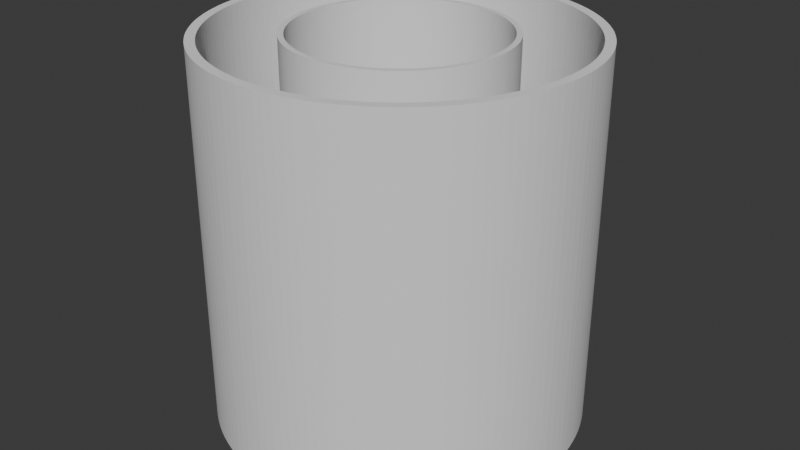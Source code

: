 # Source: new_module_design.blend  (saved by Blender 4.5.90; exported with 4.5.12 LTS)
import bpy
from mathutils import Matrix  # noqa: F401  (used for matrix-valued properties, if any)

bpy.ops.wm.read_factory_settings(use_empty=True)
scene = bpy.context.scene
scene.name = 'Scene'

# ---- collections
col_collection = bpy.data.collections.new('Collection'); scene.collection.children.link(col_collection)

# ---- world
world_world = bpy.data.worlds.new('World'); scene.world = world_world
world_world.use_nodes = True; world_world.node_tree.nodes.clear()
_N = world_world.node_tree.nodes; _L = world_world.node_tree.links
n0 = _N.new('ShaderNodeOutputWorld'); n0.name = 'World Output'; n0.location = (200, 100)
n1 = _N.new('ShaderNodeBackground'); n1.name = 'Background'; n1.location = (-200, 100)
n1.inputs[0].default_value = (0.05088, 0.05088, 0.05088, 1.0)
_L.new(n1.outputs[0], n0.inputs[0])
n0.is_active_output = True
world_world.color = (0.05088, 0.05088, 0.05088)
world_world.sun_shadow_jitter_overblur = 0.0

# ---- meshes
me_cylinder = bpy.data.meshes.new('Cylinder')
me_cylinder.from_pydata([(0.0, 1.95, -2.0), (0.0, 1.95, 2.0), (0.0972, 1.948, -2.0), (0.0972, 1.948, 2.0), (0.1942, 1.94, -2.0), (0.1942, 1.94, 2.0), (0.2906, 1.928, -2.0), (0.2906, 1.928, 2.0), (0.3864, 1.911, -2.0), (0.3864, 1.911, 2.0), (0.4812, 1.89, -2.0), (0.4812, 1.89, 2.0), (0.5748, 1.863, -2.0), (0.5748, 1.863, 2.0), (0.6669, 1.832, -2.0), (0.6669, 1.832, 2.0), (0.7574, 1.797, -2.0), (0.7574, 1.797, 2.0), (0.8461, 1.757, -2.0), (0.8461, 1.757, 2.0), (0.9326, 1.713, -2.0), (0.9326, 1.713, 2.0), (1.017, 1.664, -2.0), (1.017, 1.664, 2.0), (1.098, 1.611, -2.0), (1.098, 1.611, 2.0), (1.177, 1.554, -2.0), (1.177, 1.554, 2.0), (1.253, 1.494, -2.0), (1.253, 1.494, 2.0), (1.326, 1.429, -2.0), (1.326, 1.429, 2.0), (1.396, 1.362, -2.0), (1.396, 1.362, 2.0), (1.462, 1.29, -2.0), (1.462, 1.29, 2.0), (1.525, 1.216, -2.0), (1.525, 1.216, 2.0), (1.583, 1.138, -2.0), (1.583, 1.138, 2.0), (1.638, 1.058, -2.0), (1.638, 1.058, 2.0), (1.689, 0.975, -2.0), (1.689, 0.975, 2.0), (1.735, 0.8896, -2.0), (1.735, 0.8896, 2.0), (1.777, 0.802, -2.0), (1.777, 0.802, 2.0), (1.815, 0.7124, -2.0), (1.815, 0.7124, 2.0), (1.848, 0.621, -2.0), (1.848, 0.621, 2.0), (1.877, 0.5281, -2.0), (1.877, 0.5281, 2.0), (1.901, 0.4339, -2.0), (1.901, 0.4339, 2.0), (1.92, 0.3386, -2.0), (1.92, 0.3386, 2.0), (1.935, 0.2425, -2.0), (1.935, 0.2425, 2.0), (1.945, 0.1457, -2.0), (1.945, 0.1457, 2.0), (1.949, 0.04861, -2.0), (1.949, 0.04861, 2.0), (1.949, -0.04861, -2.0), (1.949, -0.04861, 2.0), (1.945, -0.1457, -2.0), (1.945, -0.1457, 2.0), (1.935, -0.2425, -2.0), (1.935, -0.2425, 2.0), (1.92, -0.3386, -2.0), (1.92, -0.3386, 2.0), (1.901, -0.4339, -2.0), (1.901, -0.4339, 2.0), (1.877, -0.5281, -2.0), (1.877, -0.5281, 2.0), (1.848, -0.621, -2.0), (1.848, -0.621, 2.0), (1.815, -0.7124, -2.0), (1.815, -0.7124, 2.0), (1.777, -0.802, -2.0), (1.777, -0.802, 2.0), (1.735, -0.8896, -2.0), (1.735, -0.8896, 2.0), (1.689, -0.975, -2.0), (1.689, -0.975, 2.0), (1.638, -1.058, -2.0), (1.638, -1.058, 2.0), (1.583, -1.138, -2.0), (1.583, -1.138, 2.0), (1.525, -1.216, -2.0), (1.525, -1.216, 2.0), (1.462, -1.29, -2.0), (1.462, -1.29, 2.0), (1.396, -1.362, -2.0), (1.396, -1.362, 2.0), (1.326, -1.429, -2.0), (1.326, -1.429, 2.0), (1.253, -1.494, -2.0), (1.253, -1.494, 2.0), (1.177, -1.554, -2.0), (1.177, -1.554, 2.0), (1.098, -1.611, -2.0), (1.098, -1.611, 2.0), (1.017, -1.664, -2.0), (1.017, -1.664, 2.0), (0.9326, -1.713, -2.0), (0.9326, -1.713, 2.0), (0.8461, -1.757, -2.0), (0.8461, -1.757, 2.0), (0.7574, -1.797, -2.0), (0.7574, -1.797, 2.0), (0.6669, -1.832, -2.0), (0.6669, -1.832, 2.0), (0.5748, -1.863, -2.0), (0.5748, -1.863, 2.0), (0.4812, -1.89, -2.0), (0.4812, -1.89, 2.0), (0.3864, -1.911, -2.0), (0.3864, -1.911, 2.0), (0.2906, -1.928, -2.0), (0.2906, -1.928, 2.0), (0.1942, -1.94, -2.0), (0.1942, -1.94, 2.0), (0.0972, -1.948, -2.0), (0.0972, -1.948, 2.0), (0.0, -1.95, -2.0), (0.0, -1.95, 2.0), (-0.0972, -1.948, -2.0), (-0.0972, -1.948, 2.0), (-0.1942, -1.94, -2.0), (-0.1942, -1.94, 2.0), (-0.2906, -1.928, -2.0), (-0.2906, -1.928, 2.0), (-0.3864, -1.911, -2.0), (-0.3864, -1.911, 2.0), (-0.4812, -1.89, -2.0), (-0.4812, -1.89, 2.0), (-0.5748, -1.863, -2.0), (-0.5748, -1.863, 2.0), (-0.6669, -1.832, -2.0), (-0.6669, -1.832, 2.0), (-0.7574, -1.797, -2.0), (-0.7574, -1.797, 2.0), (-0.8461, -1.757, -2.0), (-0.8461, -1.757, 2.0), (-0.9326, -1.713, -2.0), (-0.9326, -1.713, 2.0), (-1.017, -1.664, -2.0), (-1.017, -1.664, 2.0), (-1.098, -1.611, -2.0), (-1.098, -1.611, 2.0), (-1.177, -1.554, -2.0), (-1.177, -1.554, 2.0), (-1.253, -1.494, -2.0), (-1.253, -1.494, 2.0), (-1.326, -1.429, -2.0), (-1.326, -1.429, 2.0), (-1.396, -1.362, -2.0), (-1.396, -1.362, 2.0), (-1.462, -1.29, -2.0), (-1.462, -1.29, 2.0), (-1.525, -1.216, -2.0), (-1.525, -1.216, 2.0), (-1.583, -1.138, -2.0), (-1.583, -1.138, 2.0), (-1.638, -1.058, -2.0), (-1.638, -1.058, 2.0), (-1.689, -0.975, -2.0), (-1.689, -0.975, 2.0), (-1.735, -0.8896, -2.0), (-1.735, -0.8896, 2.0), (-1.777, -0.802, -2.0), (-1.777, -0.802, 2.0), (-1.815, -0.7124, -2.0), (-1.815, -0.7124, 2.0), (-1.848, -0.621, -2.0), (-1.848, -0.621, 2.0), (-1.877, -0.5281, -2.0), (-1.877, -0.5281, 2.0), (-1.901, -0.4339, -2.0), (-1.901, -0.4339, 2.0), (-1.92, -0.3386, -2.0), (-1.92, -0.3386, 2.0), (-1.935, -0.2425, -2.0), (-1.935, -0.2425, 2.0), (-1.945, -0.1457, -2.0), (-1.945, -0.1457, 2.0), (-1.949, -0.04861, -2.0), (-1.949, -0.04861, 2.0), (-1.949, 0.04861, -2.0), (-1.949, 0.04861, 2.0), (-1.945, 0.1457, -2.0), (-1.945, 0.1457, 2.0), (-1.935, 0.2425, -2.0), (-1.935, 0.2425, 2.0), (-1.92, 0.3386, -2.0), (-1.92, 0.3386, 2.0), (-1.901, 0.4339, -2.0), (-1.901, 0.4339, 2.0), (-1.877, 0.5281, -2.0), (-1.877, 0.5281, 2.0), (-1.848, 0.621, -2.0), (-1.848, 0.621, 2.0), (-1.815, 0.7124, -2.0), (-1.815, 0.7124, 2.0), (-1.777, 0.802, -2.0), (-1.777, 0.802, 2.0), (-1.735, 0.8896, -2.0), (-1.735, 0.8896, 2.0), (-1.689, 0.975, -2.0), (-1.689, 0.975, 2.0), (-1.638, 1.058, -2.0), (-1.638, 1.058, 2.0), (-1.583, 1.138, -2.0), (-1.583, 1.138, 2.0), (-1.525, 1.216, -2.0), (-1.525, 1.216, 2.0), (-1.462, 1.29, -2.0), (-1.462, 1.29, 2.0), (-1.396, 1.362, -2.0), (-1.396, 1.362, 2.0), (-1.326, 1.429, -2.0), (-1.326, 1.429, 2.0), (-1.253, 1.494, -2.0), (-1.253, 1.494, 2.0), (-1.177, 1.554, -2.0), (-1.177, 1.554, 2.0), (-1.098, 1.611, -2.0), (-1.098, 1.611, 2.0), (-1.017, 1.664, -2.0), (-1.017, 1.664, 2.0), (-0.9326, 1.713, -2.0), (-0.9326, 1.713, 2.0), (-0.8461, 1.757, -2.0), (-0.8461, 1.757, 2.0), (-0.7574, 1.797, -2.0), (-0.7574, 1.797, 2.0), (-0.6669, 1.832, -2.0), (-0.6669, 1.832, 2.0), (-0.5748, 1.863, -2.0), (-0.5748, 1.863, 2.0), (-0.4812, 1.89, -2.0), (-0.4812, 1.89, 2.0), (-0.3864, 1.911, -2.0), (-0.3864, 1.911, 2.0), (-0.2906, 1.928, -2.0), (-0.2906, 1.928, 2.0), (-0.1942, 1.94, -2.0), (-0.1942, 1.94, 2.0), (-0.0972, 1.948, -2.0), (-0.0972, 1.948, 2.0), (-0.3666, 1.813, 2.0), (-0.4565, 1.793, 2.0), (-0.2757, 1.829, 2.0), (-0.1842, 1.841, 2.0), (-0.09221, 1.848, 2.0), (-1.646, 0.844, 2.0), (-1.502, 1.08, 2.0), (-1.554, 1.004, 2.0), (-1.602, 0.925, 2.0), (-1.446, 1.153, 2.0), (-1.387, 1.224, 2.0), (-1.258, 1.356, 2.0), (-1.189, 1.417, 2.0), (-1.324, 1.292, 2.0), (-1.849, -0.04612, 2.0), (-1.849, 0.04612, 2.0), (-1.845, -0.1383, 2.0), (-1.845, 0.1383, 2.0), (-1.804, -0.4117, 2.0), (-1.822, -0.3212, 2.0), (-1.754, -0.5892, 2.0), (-1.781, -0.5011, 2.0), (-1.836, -0.23, 2.0), (-1.387, -1.224, 2.0), (-1.258, -1.356, 2.0), (-1.189, -1.417, 2.0), (-1.324, -1.292, 2.0), (-0.9647, -1.579, 2.0), (-1.042, -1.529, 2.0), (-0.8027, -1.667, 2.0), (-0.8848, -1.625, 2.0), (-1.117, -1.475, 2.0), (-0.09221, -1.848, 2.0), (0.09221, -1.848, 2.0), (0.1842, -1.841, 2.0), (0.0, -1.85, 2.0), (0.3666, -1.813, 2.0), (0.4565, -1.793, 2.0), (0.6327, -1.738, 2.0), (0.5453, -1.768, 2.0), (0.2757, -1.829, 2.0), (1.258, -1.356, 2.0), (1.387, -1.224, 2.0), (1.446, -1.153, 2.0), (1.324, -1.292, 2.0), (1.554, -1.004, 2.0), (1.602, -0.925, 2.0), (1.686, -0.7609, 2.0), (1.646, -0.844, 2.0), (1.502, -1.08, 2.0), (1.722, 0.6759, 2.0), (1.804, 0.4117, 2.0), (1.781, 0.5011, 2.0), (1.754, 0.5892, 2.0), (1.836, 0.23, 2.0), (1.849, -0.04612, 2.0), (1.849, 0.04612, 2.0), (1.845, 0.1383, 2.0), (1.822, 0.3212, 2.0), (0.7186, 1.705, 2.0), (0.9647, 1.579, 2.0), (0.8848, 1.625, 2.0), (0.8027, 1.667, 2.0), (1.042, 1.529, 2.0), (1.117, 1.475, 2.0), (1.189, 1.417, 2.0), (1.258, 1.356, 2.0), (1.324, 1.292, 2.0), (-1.722, 0.6759, 2.0), (-1.686, 0.7609, 2.0), (-1.117, 1.475, 2.0), (-0.8848, 1.625, 2.0), (-0.9647, 1.579, 2.0), (-1.042, 1.529, 2.0), (-0.8027, 1.667, 2.0), (-0.5453, 1.768, 2.0), (-0.6327, 1.738, 2.0), (-0.7186, 1.705, 2.0), (0.0, 1.85, 2.0), (0.1842, 1.841, 2.0), (0.09221, 1.848, 2.0), (-1.822, 0.3212, 2.0), (-1.836, 0.23, 2.0), (-1.722, -0.6759, 2.0), (-1.646, -0.844, 2.0), (-1.686, -0.7609, 2.0), (-1.554, -1.004, 2.0), (-1.446, -1.153, 2.0), (-1.502, -1.08, 2.0), (-0.7186, -1.705, 2.0), (-0.6327, -1.738, 2.0), (-1.602, -0.925, 2.0), (-0.2757, -1.829, 2.0), (-0.1842, -1.841, 2.0), (0.7186, -1.705, 2.0), (0.8848, -1.625, 2.0), (0.8027, -1.667, 2.0), (1.042, -1.529, 2.0), (1.189, -1.417, 2.0), (1.117, -1.475, 2.0), (1.722, -0.6759, 2.0), (1.754, -0.5892, 2.0), (0.9647, -1.579, 2.0), (0.6327, 1.738, 2.0), (0.5453, 1.768, 2.0), (1.387, 1.224, 2.0), (1.502, 1.08, 2.0), (1.446, 1.153, 2.0), (1.602, 0.925, 2.0), (1.554, 1.004, 2.0), (1.646, 0.844, 2.0), (1.686, 0.7609, 2.0), (1.836, -0.23, 2.0), (1.845, -0.1383, 2.0), (-1.804, 0.4117, 2.0), (-1.754, 0.5892, 2.0), (-1.781, 0.5011, 2.0), (-0.5453, -1.768, 2.0), (0.2757, 1.829, 2.0), (-0.3666, -1.813, 2.0), (-0.4565, -1.793, 2.0), (0.3666, 1.813, 2.0), (0.4565, 1.793, 2.0), (1.781, -0.5011, 2.0), (1.804, -0.4117, 2.0), (1.822, -0.3212, 2.0), (0.2757, 1.829, -2.0), (0.1842, 1.841, -2.0), (0.4565, 1.793, -2.0), (0.5453, 1.768, -2.0), (0.3666, 1.813, -2.0), (1.258, 1.356, -2.0), (1.387, 1.224, -2.0), (1.446, 1.153, -2.0), (1.324, 1.292, -2.0), (1.554, 1.004, -2.0), (1.602, 0.925, -2.0), (1.686, 0.7609, -2.0), (1.646, 0.844, -2.0), (1.502, 1.08, -2.0), (1.722, -0.6759, -2.0), (1.804, -0.4117, -2.0), (1.781, -0.5011, -2.0), (1.754, -0.5892, -2.0), (1.836, -0.23, -2.0), (1.849, -0.04612, -2.0), (1.849, 0.04612, -2.0), (1.822, -0.3212, -2.0), (1.845, -0.1383, -2.0), (0.7186, -1.705, -2.0), (0.9647, -1.579, -2.0), (0.8848, -1.625, -2.0), (0.8027, -1.667, -2.0), (1.042, -1.529, -2.0), (1.189, -1.417, -2.0), (1.117, -1.475, -2.0), (1.258, -1.356, -2.0), (1.324, -1.292, -2.0), (-0.7186, -1.705, -2.0), (-0.4565, -1.793, -2.0), (-0.6327, -1.738, -2.0), (-0.5453, -1.768, -2.0), (-0.3666, -1.813, -2.0), (-0.2757, -1.829, -2.0), (-0.09221, -1.848, -2.0), (0.0, -1.85, -2.0), (-0.1842, -1.841, -2.0), (-1.722, -0.6759, -2.0), (-1.602, -0.925, -2.0), (-1.686, -0.7609, -2.0), (-1.646, -0.844, -2.0), (-1.554, -1.004, -2.0), (-1.502, -1.08, -2.0), (-1.387, -1.224, -2.0), (-1.324, -1.292, -2.0), (-1.446, -1.153, -2.0), (-1.849, 0.04612, -2.0), (-1.822, 0.3212, -2.0), (-1.836, 0.23, -2.0), (-1.845, 0.1383, -2.0), (-1.754, 0.5892, -2.0), (-1.781, 0.5011, -2.0), (-1.686, 0.7609, -2.0), (-1.722, 0.6759, -2.0), (-1.804, 0.4117, -2.0), (-1.258, 1.356, -2.0), (-1.117, 1.475, -2.0), (-1.042, 1.529, -2.0), (-1.189, 1.417, -2.0), (-0.8027, 1.667, -2.0), (-0.8848, 1.625, -2.0), (-0.6327, 1.738, -2.0), (-0.7186, 1.705, -2.0), (-0.9647, 1.579, -2.0), (-0.09221, 1.848, -2.0), (0.09221, 1.848, -2.0), (0.0, 1.85, -2.0), (0.6327, 1.738, -2.0), (0.8027, 1.667, -2.0), (0.7186, 1.705, -2.0), (0.9647, 1.579, -2.0), (1.117, 1.475, -2.0), (1.042, 1.529, -2.0), (1.189, 1.417, -2.0), (1.754, 0.5892, -2.0), (1.722, 0.6759, -2.0), (0.8848, 1.625, -2.0), (0.6327, -1.738, -2.0), (0.5453, -1.768, -2.0), (1.387, -1.224, -2.0), (1.502, -1.08, -2.0), (1.446, -1.153, -2.0), (1.554, -1.004, -2.0), (1.602, -0.925, -2.0), (1.646, -0.844, -2.0), (1.686, -0.7609, -2.0), (1.836, 0.23, -2.0), (1.845, 0.1383, -2.0), (-1.754, -0.5892, -2.0), (-1.781, -0.5011, -2.0), (-1.258, -1.356, -2.0), (-1.189, -1.417, -2.0), (-1.117, -1.475, -2.0), (-1.042, -1.529, -2.0), (-0.8848, -1.625, -2.0), (-0.9647, -1.579, -2.0), (0.1842, -1.841, -2.0), (0.09221, -1.848, -2.0), (-0.8027, -1.667, -2.0), (-1.849, -0.04612, -2.0), (-1.845, -0.1383, -2.0), (-1.646, 0.844, -2.0), (-1.554, 1.004, -2.0), (-1.602, 0.925, -2.0), (-1.446, 1.153, -2.0), (-1.324, 1.292, -2.0), (-1.387, 1.224, -2.0), (-0.5453, 1.768, -2.0), (-0.4565, 1.793, -2.0), (-1.502, 1.08, -2.0), (-0.1842, 1.841, -2.0), (0.4565, -1.793, -2.0), (1.781, 0.5011, -2.0), (1.822, 0.3212, -2.0), (1.804, 0.4117, -2.0), (-1.836, -0.23, -2.0), (-1.804, -0.4117, -2.0), (-1.822, -0.3212, -2.0), (-0.2757, 1.829, -2.0), (0.2757, -1.829, -2.0), (0.3666, -1.813, -2.0), (-0.3666, 1.813, -2.0)], [], [(0, 1, 3, 2), (2, 3, 5, 4), (4, 5, 7, 6), (6, 7, 9, 8), (8, 9, 11, 10), (10, 11, 13, 12), (12, 13, 15, 14), (14, 15, 17, 16), (16, 17, 19, 18), (18, 19, 21, 20), (20, 21, 23, 22), (22, 23, 25, 24), (24, 25, 27, 26), (26, 27, 29, 28), (28, 29, 31, 30), (30, 31, 33, 32), (32, 33, 35, 34), (34, 35, 37, 36), (36, 37, 39, 38), (38, 39, 41, 40), (40, 41, 43, 42), (42, 43, 45, 44), (44, 45, 47, 46), (46, 47, 49, 48), (48, 49, 51, 50), (50, 51, 53, 52), (52, 53, 55, 54), (54, 55, 57, 56), (56, 57, 59, 58), (58, 59, 61, 60), (60, 61, 63, 62), (62, 63, 65, 64), (64, 65, 67, 66), (66, 67, 69, 68), (68, 69, 71, 70), (70, 71, 73, 72), (72, 73, 75, 74), (74, 75, 77, 76), (76, 77, 79, 78), (78, 79, 81, 80), (80, 81, 83, 82), (82, 83, 85, 84), (84, 85, 87, 86), (86, 87, 89, 88), (88, 89, 91, 90), (90, 91, 93, 92), (92, 93, 95, 94), (94, 95, 97, 96), (96, 97, 99, 98), (98, 99, 101, 100), (100, 101, 103, 102), (102, 103, 105, 104), (104, 105, 107, 106), (106, 107, 109, 108), (108, 109, 111, 110), (110, 111, 113, 112), (112, 113, 115, 114), (114, 115, 117, 116), (116, 117, 119, 118), (118, 119, 121, 120), (120, 121, 123, 122), (122, 123, 125, 124), (124, 125, 127, 126), (126, 127, 129, 128), (128, 129, 131, 130), (130, 131, 133, 132), (132, 133, 135, 134), (134, 135, 137, 136), (136, 137, 139, 138), (138, 139, 141, 140), (140, 141, 143, 142), (142, 143, 145, 144), (144, 145, 147, 146), (146, 147, 149, 148), (148, 149, 151, 150), (150, 151, 153, 152), (152, 153, 155, 154), (154, 155, 157, 156), (156, 157, 159, 158), (158, 159, 161, 160), (160, 161, 163, 162), (162, 163, 165, 164), (164, 165, 167, 166), (166, 167, 169, 168), (168, 169, 171, 170), (170, 171, 173, 172), (172, 173, 175, 174), (174, 175, 177, 176), (176, 177, 179, 178), (178, 179, 181, 180), (180, 181, 183, 182), (182, 183, 185, 184), (184, 185, 187, 186), (186, 187, 189, 188), (188, 189, 191, 190), (190, 191, 193, 192), (192, 193, 195, 194), (194, 195, 197, 196), (196, 197, 199, 198), (198, 199, 201, 200), (200, 201, 203, 202), (202, 203, 205, 204), (204, 205, 207, 206), (206, 207, 209, 208), (208, 209, 211, 210), (210, 211, 213, 212), (212, 213, 215, 214), (214, 215, 217, 216), (216, 217, 219, 218), (218, 219, 221, 220), (220, 221, 223, 222), (222, 223, 225, 224), (224, 225, 227, 226), (226, 227, 229, 228), (228, 229, 231, 230), (230, 231, 233, 232), (232, 233, 235, 234), (234, 235, 237, 236), (236, 237, 239, 238), (238, 239, 241, 240), (240, 241, 243, 242), (242, 243, 245, 244), (244, 245, 247, 246), (246, 247, 249, 248), (89, 87, 85, 83, 81, 79, 77, 75, 73, 71, 69, 67, 65, 63, 61, 59, 57, 55, 53, 51, 49, 47, 45, 43, 41, 39, 37, 35, 33, 31, 29, 27, 25, 23, 21, 19, 17, 15, 13, 11, 9, 7, 5, 3, 1, 251, 249, 247, 245, 243, 241, 239, 237, 235, 233, 231, 229, 227, 225, 223, 221, 219, 217, 215, 213, 211, 209, 207, 205, 203, 201, 199, 197, 195, 193, 191, 189, 187, 185, 183, 181, 179, 177, 175, 173, 171, 169, 167, 165, 163, 161, 159, 157, 155, 153, 151, 149, 147, 145, 143, 141, 139, 137, 135, 133, 131, 129, 127, 125, 123, 121, 119, 117, 115, 113, 111, 109, 107, 105, 354, 347, 348, 346, 290, 291, 289, 288, 292, 286, 285, 287, 284, 345, 344, 371, 372, 369, 342, 341, 281, 282, 279, 280, 283, 277, 276, 278, 275, 339, 340, 338, 343, 336, 337, 335, 272, 273, 270, 271, 274, 268, 266, 267, 269, 334, 333, 366, 368, 367, 320, 321, 257, 260, 259, 258, 261, 262, 265, 263, 264, 322, 325, 324, 323, 326, 329, 328, 327, 253, 252, 254, 255, 256, 330, 332, 331, 370, 373, 374, 356, 355, 311, 314, 313, 312, 315, 316, 317, 318, 319, 357, 359, 358, 361, 360, 362, 363, 302, 305, 304, 303, 310, 306, 309, 308, 307, 365, 364, 377, 376, 375, 353, 352, 299, 300, 298, 297, 301), (105, 103, 101, 99, 97, 95, 93, 91, 89, 301, 295, 294, 296, 293, 350, 351, 349, 354), (248, 249, 251, 250), (250, 251, 1, 0), (445, 230, 232, 234, 236, 238, 240, 242, 244, 246, 248, 250, 0, 2, 4, 6, 8, 10, 12, 14, 16, 18, 20, 22, 452, 458, 450, 451, 449, 381, 380, 382, 378, 379, 447, 448, 446, 492, 500, 503, 490, 489, 443, 444, 441, 442), (452, 22, 24, 26, 28, 30, 32, 34, 36, 38, 40, 42, 44, 46, 48, 50, 52, 54, 56, 58, 60, 62, 64, 66, 68, 70, 72, 74, 76, 78, 80, 82, 84, 86, 88, 90, 92, 94, 96, 98, 100, 102, 104, 106, 108, 110, 112, 114, 116, 118, 120, 122, 124, 126, 128, 130, 132, 134, 136, 138, 140, 142, 144, 146, 148, 150, 152, 154, 156, 158, 160, 162, 164, 166, 168, 170, 172, 174, 176, 178, 180, 182, 184, 186, 188, 190, 192, 194, 196, 198, 200, 202, 204, 206, 208, 210, 212, 214, 216, 218, 220, 222, 224, 226, 228, 230, 445, 439, 438, 440, 437, 487, 488, 486, 491, 484, 485, 483, 434, 435, 432, 433, 436, 429, 430, 431, 428, 481, 482, 497, 499, 498, 471, 470, 419, 421, 422, 420, 423, 424, 427, 425, 426, 472, 473, 474, 475, 477, 476, 480, 410, 412, 413, 411, 414, 415, 418, 416, 417, 479, 478, 501, 502, 493, 460, 459, 401, 404, 403, 402, 405, 407, 406, 408, 409, 461, 463, 462, 464, 465, 466, 467, 392, 395, 394, 393, 399, 396, 400, 397, 398, 469, 468, 495, 496, 494, 456, 457, 389, 390, 388, 387, 391, 385, 384, 386, 383, 455, 453, 454), (447, 332, 330, 448), (379, 331, 332, 447), (378, 370, 331, 379), (382, 373, 370, 378), (380, 374, 373, 382), (381, 356, 374, 380), (449, 355, 356, 381), (451, 311, 355, 449), (450, 314, 311, 451), (458, 313, 314, 450), (452, 312, 313, 458), (454, 315, 312, 452), (453, 316, 315, 454), (455, 317, 316, 453), (383, 318, 317, 455), (386, 319, 318, 383), (357, 319, 386, 384), (359, 357, 384, 385), (358, 359, 385, 391), (361, 358, 391, 387), (360, 361, 387, 388), (362, 360, 388, 390), (363, 362, 390, 389), (302, 363, 389, 457), (305, 302, 457, 456), (304, 305, 456, 494), (303, 304, 494, 496), (310, 303, 496, 495), (306, 310, 495, 468), (309, 306, 468, 469), (308, 309, 469, 398), (307, 308, 398, 397), (365, 307, 397, 400), (364, 365, 400, 396), (377, 364, 396, 399), (376, 377, 399, 393), (375, 376, 393, 394), (353, 375, 394, 395), (352, 353, 395, 392), (299, 352, 392, 467), (300, 299, 467, 466), (298, 300, 466, 465), (297, 298, 465, 464), (301, 297, 464, 462), (295, 301, 462, 463), (294, 295, 463, 461), (296, 294, 461, 409), (293, 296, 409, 408), (350, 293, 408, 406), (351, 350, 406, 407), (349, 351, 407, 405), (354, 349, 405, 402), (347, 354, 402, 403), (348, 347, 403, 404), (346, 348, 404, 401), (290, 346, 401, 459), (291, 290, 459, 460), (289, 291, 460, 493), (288, 289, 493, 502), (292, 288, 502, 501), (286, 292, 501, 478), (285, 286, 478, 479), (287, 285, 479, 417), (284, 287, 417, 416), (345, 284, 416, 418), (344, 345, 418, 415), (371, 344, 415, 414), (372, 371, 414, 411), (369, 372, 411, 413), (342, 369, 413, 412), (341, 342, 412, 410), (281, 341, 410, 480), (282, 281, 480, 476), (279, 282, 476, 477), (280, 279, 477, 475), (283, 280, 475, 474), (277, 283, 474, 473), (276, 277, 473, 472), (278, 276, 472, 426), (425, 275, 278, 426), (427, 339, 275, 425), (424, 340, 339, 427), (423, 338, 340, 424), (420, 343, 338, 423), (422, 336, 343, 420), (421, 337, 336, 422), (419, 335, 337, 421), (470, 272, 335, 419), (471, 273, 272, 470), (498, 270, 273, 471), (499, 271, 270, 498), (497, 274, 271, 499), (482, 268, 274, 497), (481, 266, 268, 482), (428, 267, 266, 481), (431, 269, 267, 428), (430, 334, 269, 431), (429, 333, 334, 430), (436, 366, 333, 429), (433, 368, 366, 436), (432, 367, 368, 433), (435, 320, 367, 432), (434, 321, 320, 435), (483, 257, 321, 434), (485, 260, 257, 483), (484, 259, 260, 485), (491, 258, 259, 484), (486, 261, 258, 491), (488, 262, 261, 486), (487, 265, 262, 488), (437, 263, 265, 487), (440, 264, 263, 437), (438, 322, 264, 440), (439, 325, 322, 438), (445, 324, 325, 439), (442, 323, 324, 445), (441, 326, 323, 442), (444, 329, 326, 441), (443, 328, 329, 444), (489, 327, 328, 443), (490, 253, 327, 489), (503, 252, 253, 490), (500, 254, 252, 503), (492, 255, 254, 500), (446, 256, 255, 492), (448, 330, 256, 446)])
_uv = me_cylinder.uv_layers.new(name='UVMap')
_uv.uv.foreach_set('vector', [1.0, 0.5, 1.0, 1.0, 0.9921, 1.0, 0.9921, 0.5, 0.9921, 0.5, 0.9921, 1.0, 0.9841, 1.0, 0.9841, 0.5, 0.9841, 0.5, 0.9841, 1.0, 0.9762, 1.0, 0.9762, 0.5, 0.9762, 0.5, 0.9762, 1.0, 0.9683, 1.0, 0.9683, 0.5, 0.9683, 0.5, 0.9683, 1.0, 0.9603, 1.0, 0.9603, 0.5, 0.9603, 0.5, 0.9603, 1.0, 0.9524, 1.0, 0.9524, 0.5, 0.9524, 0.5, 0.9524, 1.0, 0.9444, 1.0, 0.9444, 0.5, 0.9444, 0.5, 0.9444, 1.0, 0.9365, 1.0, 0.9365, 0.5, 0.9365, 0.5, 0.9365, 1.0, 0.9286, 1.0, 0.9286, 0.5, 0.9286, 0.5, 0.9286, 1.0, 0.9206, 1.0, 0.9206, 0.5, 0.9206, 0.5, 0.9206, 1.0, 0.9127, 1.0, 0.9127, 0.5, 0.9127, 0.5, 0.9127, 1.0, 0.9048, 1.0, 0.9048, 0.5, 0.9048, 0.5, 0.9048, 1.0, 0.8968, 1.0, 0.8968, 0.5, 0.8968, 0.5, 0.8968, 1.0, 0.8889, 1.0, 0.8889, 0.5, 0.8889, 0.5, 0.8889, 1.0, 0.881, 1.0, 0.881, 0.5, 0.881, 0.5, 0.881, 1.0, 0.873, 1.0, 0.873, 0.5, 0.873, 0.5, 0.873, 1.0, 0.8651, 1.0, 0.8651, 0.5, 0.8651, 0.5, 0.8651, 1.0, 0.8571, 1.0, 0.8571, 0.5, 0.8571, 0.5, 0.8571, 1.0, 0.8492, 1.0, 0.8492, 0.5, 0.8492, 0.5, 0.8492, 1.0, 0.8413, 1.0, 0.8413, 0.5, 0.8413, 0.5, 0.8413, 1.0, 0.8333, 1.0, 0.8333, 0.5, 0.8333, 0.5, 0.8333, 1.0, 0.8254, 1.0, 0.8254, 0.5, 0.8254, 0.5, 0.8254, 1.0, 0.8175, 1.0, 0.8175, 0.5, 0.8175, 0.5, 0.8175, 1.0, 0.8095, 1.0, 0.8095, 0.5, 0.8095, 0.5, 0.8095, 1.0, 0.8016, 1.0, 0.8016, 0.5, 0.8016, 0.5, 0.8016, 1.0, 0.7937, 1.0, 0.7937, 0.5, 0.7937, 0.5, 0.7937, 1.0, 0.7857, 1.0, 0.7857, 0.5, 0.7857, 0.5, 0.7857, 1.0, 0.7778, 1.0, 0.7778, 0.5, 0.7778, 0.5, 0.7778, 1.0, 0.7698, 1.0, 0.7698, 0.5, 0.7698, 0.5, 0.7698, 1.0, 0.7619, 1.0, 0.7619, 0.5, 0.7619, 0.5, 0.7619, 1.0, 0.754, 1.0, 0.754, 0.5, 0.754, 0.5, 0.754, 1.0, 0.746, 1.0, 0.746, 0.5, 0.746, 0.5, 0.746, 1.0, 0.7381, 1.0, 0.7381, 0.5, 0.7381, 0.5, 0.7381, 1.0, 0.7302, 1.0, 0.7302, 0.5, 0.7302, 0.5, 0.7302, 1.0, 0.7222, 1.0, 0.7222, 0.5, 0.7222, 0.5, 0.7222, 1.0, 0.7143, 1.0, 0.7143, 0.5, 0.7143, 0.5, 0.7143, 1.0, 0.7063, 1.0, 0.7063, 0.5, 0.7063, 0.5, 0.7063, 1.0, 0.6984, 1.0, 0.6984, 0.5, 0.6984, 0.5, 0.6984, 1.0, 0.6905, 1.0, 0.6905, 0.5, 0.6905, 0.5, 0.6905, 1.0, 0.6825, 1.0, 0.6825, 0.5, 0.6825, 0.5, 0.6825, 1.0, 0.6746, 1.0, 0.6746, 0.5, 0.6746, 0.5, 0.6746, 1.0, 0.6667, 1.0, 0.6667, 0.5, 0.6667, 0.5, 0.6667, 1.0, 0.6587, 1.0, 0.6587, 0.5, 0.6587, 0.5, 0.6587, 1.0, 0.6508, 1.0, 0.6508, 0.5, 0.6508, 0.5, 0.6508, 1.0, 0.6429, 1.0, 0.6429, 0.5, 0.6429, 0.5, 0.6429, 1.0, 0.6349, 1.0, 0.6349, 0.5, 0.6349, 0.5, 0.6349, 1.0, 0.627, 1.0, 0.627, 0.5, 0.627, 0.5, 0.627, 1.0, 0.619, 1.0, 0.619, 0.5, 0.619, 0.5, 0.619, 1.0, 0.6111, 1.0, 0.6111, 0.5, 0.6111, 0.5, 0.6111, 1.0, 0.6032, 1.0, 0.6032, 0.5, 0.6032, 0.5, 0.6032, 1.0, 0.5952, 1.0, 0.5952, 0.5, 0.5952, 0.5, 0.5952, 1.0, 0.5873, 1.0, 0.5873, 0.5, 0.5873, 0.5, 0.5873, 1.0, 0.5794, 1.0, 0.5794, 0.5, 0.5794, 0.5, 0.5794, 1.0, 0.5714, 1.0, 0.5714, 0.5, 0.5714, 0.5, 0.5714, 1.0, 0.5635, 1.0, 0.5635, 0.5, 0.5635, 0.5, 0.5635, 1.0, 0.5556, 1.0, 0.5556, 0.5, 0.5556, 0.5, 0.5556, 1.0, 0.5476, 1.0, 0.5476, 0.5, 0.5476, 0.5, 0.5476, 1.0, 0.5397, 1.0, 0.5397, 0.5, 0.5397, 0.5, 0.5397, 1.0, 0.5317, 1.0, 0.5317, 0.5, 0.5317, 0.5, 0.5317, 1.0, 0.5238, 1.0, 0.5238, 0.5, 0.5238, 0.5, 0.5238, 1.0, 0.5159, 1.0, 0.5159, 0.5, 0.5159, 0.5, 0.5159, 1.0, 0.5079, 1.0, 0.5079, 0.5, 0.5079, 0.5, 0.5079, 1.0, 0.5, 1.0, 0.5, 0.5, 0.5, 0.5, 0.5, 1.0, 0.4921, 1.0, 0.4921, 0.5, 0.4921, 0.5, 0.4921, 1.0, 0.4841, 1.0, 0.4841, 0.5, 0.4841, 0.5, 0.4841, 1.0, 0.4762, 1.0, 0.4762, 0.5, 0.4762, 0.5, 0.4762, 1.0, 0.4683, 1.0, 0.4683, 0.5, 0.4683, 0.5, 0.4683, 1.0, 0.4603, 1.0, 0.4603, 0.5, 0.4603, 0.5, 0.4603, 1.0, 0.4524, 1.0, 0.4524, 0.5, 0.4524, 0.5, 0.4524, 1.0, 0.4444, 1.0, 0.4444, 0.5, 0.4444, 0.5, 0.4444, 1.0, 0.4365, 1.0, 0.4365, 0.5, 0.4365, 0.5, 0.4365, 1.0, 0.4286, 1.0, 0.4286, 0.5, 0.4286, 0.5, 0.4286, 1.0, 0.4206, 1.0, 0.4206, 0.5, 0.4206, 0.5, 0.4206, 1.0, 0.4127, 1.0, 0.4127, 0.5, 0.4127, 0.5, 0.4127, 1.0, 0.4048, 1.0, 0.4048, 0.5, 0.4048, 0.5, 0.4048, 1.0, 0.3968, 1.0, 0.3968, 0.5, 0.3968, 0.5, 0.3968, 1.0, 0.3889, 1.0, 0.3889, 0.5, 0.3889, 0.5, 0.3889, 1.0, 0.381, 1.0, 0.381, 0.5, 0.381, 0.5, 0.381, 1.0, 0.373, 1.0, 0.373, 0.5, 0.373, 0.5, 0.373, 1.0, 0.3651, 1.0, 0.3651, 0.5, 0.3651, 0.5, 0.3651, 1.0, 0.3571, 1.0, 0.3571, 0.5, 0.3571, 0.5, 0.3571, 1.0, 0.3492, 1.0, 0.3492, 0.5, 0.3492, 0.5, 0.3492, 1.0, 0.3413, 1.0, 0.3413, 0.5, 0.3413, 0.5, 0.3413, 1.0, 0.3333, 1.0, 0.3333, 0.5, 0.3333, 0.5, 0.3333, 1.0, 0.3254, 1.0, 0.3254, 0.5, 0.3254, 0.5, 0.3254, 1.0, 0.3175, 1.0, 0.3175, 0.5, 0.3175, 0.5, 0.3175, 1.0, 0.3095, 1.0, 0.3095, 0.5, 0.3095, 0.5, 0.3095, 1.0, 0.3016, 1.0, 0.3016, 0.5, 0.3016, 0.5, 0.3016, 1.0, 0.2936, 1.0, 0.2936, 0.5, 0.2936, 0.5, 0.2936, 1.0, 0.2857, 1.0, 0.2857, 0.5, 0.2857, 0.5, 0.2857, 1.0, 0.2778, 1.0, 0.2778, 0.5, 0.2778, 0.5, 0.2778, 1.0, 0.2698, 1.0, 0.2698, 0.5, 0.2698, 0.5, 0.2698, 1.0, 0.2619, 1.0, 0.2619, 0.5, 0.2619, 0.5, 0.2619, 1.0, 0.254, 1.0, 0.254, 0.5, 0.254, 0.5, 0.254, 1.0, 0.246, 1.0, 0.246, 0.5, 0.246, 0.5, 0.246, 1.0, 0.2381, 1.0, 0.2381, 0.5, 0.2381, 0.5, 0.2381, 1.0, 0.2302, 1.0, 0.2302, 0.5, 0.2302, 0.5, 0.2302, 1.0, 0.2222, 1.0, 0.2222, 0.5, 0.2222, 0.5, 0.2222, 1.0, 0.2143, 1.0, 0.2143, 0.5, 0.2143, 0.5, 0.2143, 1.0, 0.2063, 1.0, 0.2063, 0.5, 0.2063, 0.5, 0.2063, 1.0, 0.1984, 1.0, 0.1984, 0.5, 0.1984, 0.5, 0.1984, 1.0, 0.1905, 1.0, 0.1905, 0.5, 0.1905, 0.5, 0.1905, 1.0, 0.1825, 1.0, 0.1825, 0.5, 0.1825, 0.5, 0.1825, 1.0, 0.1746, 1.0, 0.1746, 0.5, 0.1746, 0.5, 0.1746, 1.0, 0.1667, 1.0, 0.1667, 0.5, 0.1667, 0.5, 0.1667, 1.0, 0.1587, 1.0, 0.1587, 0.5, 0.1587, 0.5, 0.1587, 1.0, 0.1508, 1.0, 0.1508, 0.5, 0.1508, 0.5, 0.1508, 1.0, 0.1429, 1.0, 0.1429, 0.5, 0.1429, 0.5, 0.1429, 1.0, 0.1349, 1.0, 0.1349, 0.5, 0.1349, 0.5, 0.1349, 1.0, 0.127, 1.0, 0.127, 0.5, 0.127, 0.5, 0.127, 1.0, 0.119, 1.0, 0.119, 0.5, 0.119, 0.5, 0.119, 1.0, 0.1111, 1.0, 0.1111, 0.5, 0.1111, 0.5, 0.1111, 1.0, 0.1032, 1.0, 0.1032, 0.5, 0.1032, 0.5, 0.1032, 1.0, 0.09524, 1.0, 0.09524, 0.5, 0.09524, 0.5, 0.09524, 1.0, 0.0873, 1.0, 0.0873, 0.5, 0.0873, 0.5, 0.0873, 1.0, 0.07936, 1.0, 0.07936, 0.5, 0.07936, 0.5, 0.07936, 1.0, 0.07143, 1.0, 0.07143, 0.5, 0.07143, 0.5, 0.07143, 1.0, 0.06349, 1.0, 0.06349, 0.5, 0.06349, 0.5, 0.06349, 1.0, 0.05555, 1.0, 0.05555, 0.5, 0.05555, 0.5, 0.05555, 1.0, 0.04762, 1.0, 0.04762, 0.5, 0.04762, 0.5, 0.04762, 1.0, 0.03968, 1.0, 0.03968, 0.5, 0.03968, 0.5, 0.03968, 1.0, 0.03174, 1.0, 0.03174, 0.5, 0.03174, 0.5, 0.03174, 1.0, 0.02381, 1.0, 0.02381, 0.5, 0.02381, 0.5, 0.02381, 1.0, 0.01587, 1.0, 0.01587, 0.5, 0.4449, 0.1099, 0.4516, 0.1198, 0.4578, 0.13, 0.4636, 0.1405, 0.4688, 0.1513, 0.4734, 0.1623, 0.4775, 0.1736, 0.481, 0.185, 0.484, 0.1966, 0.4864, 0.2083, 0.4881, 0.2202, 0.4893, 0.2321, 0.4899, 0.244, 0.4899, 0.256, 0.4893, 0.2679, 0.4881, 0.2798, 0.4864, 0.2917, 0.484, 0.3034, 0.481, 0.315, 0.4775, 0.3264, 0.4734, 0.3377, 0.4688, 0.3487, 0.4636, 0.3595, 0.4578, 0.37, 0.4516, 0.3802, 0.4449, 0.3901, 0.4376, 0.3996, 0.4299, 0.4088, 0.4218, 0.4176, 0.4132, 0.4259, 0.4043, 0.4339, 0.3949, 0.4413, 0.3852, 0.4483, 0.3751, 0.4548, 0.3648, 0.4608, 0.3541, 0.4662, 0.3432, 0.4712, 0.3321, 0.4755, 0.3207, 0.4793, 0.3092, 0.4826, 0.2976, 0.4852, 0.2858, 0.4873, 0.2739, 0.4888, 0.262, 0.4897, 0.25, 0.49, 0.238, 0.4897, 0.2261, 0.4888, 0.2142, 0.4873, 0.2024, 0.4852, 0.1908, 0.4826, 0.1793, 0.4793, 0.1679, 0.4755, 0.1568, 0.4712, 0.1459, 0.4662, 0.1352, 0.4608, 0.1249, 0.4548, 0.1148, 0.4483, 0.1051, 0.4413, 0.09573, 0.4339, 0.08676, 0.4259, 0.07819, 0.4176, 0.07005, 0.4088, 0.06236, 0.3996, 0.05513, 0.3901, 0.04839, 0.3802, 0.04215, 0.37, 0.03643, 0.3595, 0.03124, 0.3487, 0.02659, 0.3377, 0.0225, 0.3264, 0.01897, 0.315, 0.01602, 0.3034, 0.01365, 0.2917, 0.01186, 0.2798, 0.01067, 0.2679, 0.01007, 0.256, 0.01007, 0.244, 0.01067, 0.2321, 0.01186, 0.2202, 0.01365, 0.2083, 0.01602, 0.1966, 0.01897, 0.185, 0.0225, 0.1736, 0.02659, 0.1623, 0.03124, 0.1513, 0.03643, 0.1405, 0.04215, 0.13, 0.04839, 0.1198, 0.05513, 0.1099, 0.06236, 0.1004, 0.07005, 0.0912, 0.07819, 0.08242, 0.08676, 0.07407, 0.09573, 0.06615, 0.1051, 0.05869, 0.1148, 0.0517, 0.1249, 0.04521, 0.1352, 0.03923, 0.1459, 0.03377, 0.1568, 0.02885, 0.1679, 0.02447, 0.1793, 0.02066, 0.1908, 0.01742, 0.2024, 0.01476, 0.2142, 0.01268, 0.2261, 0.01119, 0.238, 0.0103, 0.25, 0.01, 0.262, 0.0103, 0.2739, 0.01119, 0.2858, 0.01268, 0.2976, 0.01476, 0.3092, 0.01742, 0.3207, 0.02066, 0.3321, 0.02447, 0.3432, 0.02885, 0.3541, 0.03377, 0.3648, 0.03923, 0.3751, 0.04521, 0.3687, 0.05571, 0.3589, 0.05004, 0.3488, 0.04486, 0.3384, 0.04019, 0.3279, 0.03604, 0.3171, 0.03242, 0.3062, 0.02935, 0.2951, 0.02682, 0.2839, 0.02485, 0.2727, 0.02344, 0.2613, 0.02259, 0.25, 0.02231, 0.2387, 0.02259, 0.2273, 0.02344, 0.2161, 0.02485, 0.2049, 0.02682, 0.1938, 0.02935, 0.1829, 0.03242, 0.1721, 0.03604, 0.1616, 0.04019, 0.1512, 0.04486, 0.1411, 0.05004, 0.1313, 0.05571, 0.1217, 0.06187, 0.1125, 0.0685, 0.1036, 0.07558, 0.09513, 0.08309, 0.087, 0.09102, 0.07928, 0.09934, 0.07198, 0.108, 0.06513, 0.1171, 0.05873, 0.1265, 0.05281, 0.1362, 0.04738, 0.1461, 0.04246, 0.1564, 0.03805, 0.1668, 0.03416, 0.1775, 0.03082, 0.1883, 0.02802, 0.1993, 0.02577, 0.2105, 0.02407, 0.2217, 0.02294, 0.233, 0.02238, 0.2443, 0.02238, 0.2557, 0.02294, 0.267, 0.02407, 0.2783, 0.02577, 0.2895, 0.02802, 0.3007, 0.03082, 0.3117, 0.03416, 0.3225, 0.03805, 0.3332, 0.04246, 0.3436, 0.04738, 0.3539, 0.05281, 0.3638, 0.05873, 0.3735, 0.06513, 0.3829, 0.07198, 0.392, 0.07928, 0.4007, 0.087, 0.409, 0.09513, 0.4169, 0.1036, 0.4244, 0.1125, 0.4315, 0.1217, 0.4381, 0.1313, 0.4443, 0.1411, 0.45, 0.1512, 0.4551, 0.1616, 0.4598, 0.1721, 0.464, 0.1829, 0.4676, 0.1938, 0.4707, 0.2049, 0.4732, 0.2161, 0.4751, 0.2273, 0.4766, 0.2387, 0.4774, 0.25, 0.4777, 0.2613, 0.4774, 0.2727, 0.4766, 0.2839, 0.4751, 0.2951, 0.4732, 0.3062, 0.4707, 0.3171, 0.4676, 0.3279, 0.464, 0.3384, 0.4598, 0.3488, 0.4551, 0.3589, 0.45, 0.3687, 0.4443, 0.3783, 0.4381, 0.3875, 0.4315, 0.3964, 0.4244, 0.4049, 0.4169, 0.413, 0.409, 0.4207, 0.4007, 0.428, 0.392, 0.4349, 0.3829, 0.4413, 0.3735, 0.4472, 0.3638, 0.4526, 0.3539, 0.4575, 0.3436, 0.462, 0.3332, 0.4658, 0.3225, 0.4692, 0.3117, 0.472, 0.3007, 0.4742, 0.2895, 0.4759, 0.2783, 0.4771, 0.267, 0.4776, 0.2557, 0.4776, 0.2443, 0.4771, 0.233, 0.4759, 0.2217, 0.4742, 0.2105, 0.472, 0.1993, 0.4692, 0.1883, 0.4658, 0.1775, 0.462, 0.1668, 0.4575, 0.1564, 0.4526, 0.1461, 0.4472, 0.1362, 0.4413, 0.1265, 0.4349, 0.1171, 0.3751, 0.04521, 0.3852, 0.0517, 0.3949, 0.05869, 0.4043, 0.06615, 0.4132, 0.07407, 0.4218, 0.08242, 0.4299, 0.0912, 0.4376, 0.1004, 0.4449, 0.1099, 0.4349, 0.1171, 0.428, 0.108, 0.4207, 0.09934, 0.413, 0.09102, 0.4049, 0.08309, 0.3964, 0.07558, 0.3875, 0.0685, 0.3783, 0.06187, 0.3687, 0.05571, 0.01587, 0.5, 0.01587, 1.0, 0.007935, 1.0, 0.007935, 0.5, 0.007935, 0.5, 0.007935, 1.0, -1.79e-06, 1.0, -1.79e-06, 0.5, 0.6313, 0.4443, 0.6249, 0.4548, 0.6352, 0.4608, 0.6459, 0.4662, 0.6568, 0.4712, 0.6679, 0.4755, 0.6793, 0.4793, 0.6908, 0.4826, 0.7024, 0.4852, 0.7142, 0.4873, 0.7261, 0.4888, 0.738, 0.4897, 0.75, 0.49, 0.762, 0.4897, 0.7739, 0.4888, 0.7858, 0.4873, 0.7976, 0.4852, 0.8092, 0.4826, 0.8207, 0.4793, 0.8321, 0.4755, 0.8432, 0.4712, 0.8541, 0.4662, 0.8648, 0.4608, 0.8751, 0.4548, 0.8687, 0.4443, 0.8589, 0.45, 0.8488, 0.4551, 0.8384, 0.4598, 0.8279, 0.464, 0.8171, 0.4676, 0.8062, 0.4707, 0.7951, 0.4732, 0.7839, 0.4751, 0.7727, 0.4766, 0.7613, 0.4774, 0.75, 0.4777, 0.7387, 0.4774, 0.7273, 0.4766, 0.7161, 0.4751, 0.7049, 0.4732, 0.6938, 0.4707, 0.6829, 0.4676, 0.6721, 0.464, 0.6616, 0.4598, 0.6512, 0.4551, 0.6411, 0.45, 0.8687, 0.4443, 0.8751, 0.4548, 0.8852, 0.4483, 0.8949, 0.4413, 0.9043, 0.4339, 0.9132, 0.4259, 0.9218, 0.4176, 0.9299, 0.4088, 0.9376, 0.3996, 0.9449, 0.3901, 0.9516, 0.3802, 0.9578, 0.37, 0.9636, 0.3595, 0.9688, 0.3487, 0.9734, 0.3377, 0.9775, 0.3264, 0.981, 0.315, 0.984, 0.3034, 0.9864, 0.2917, 0.9881, 0.2798, 0.9893, 0.2679, 0.9899, 0.256, 0.9899, 0.244, 0.9893, 0.2321, 0.9881, 0.2202, 0.9864, 0.2083, 0.984, 0.1966, 0.981, 0.185, 0.9775, 0.1736, 0.9734, 0.1623, 0.9688, 0.1513, 0.9636, 0.1405, 0.9578, 0.13, 0.9516, 0.1198, 0.9449, 0.1099, 0.9376, 0.1004, 0.9299, 0.0912, 0.9218, 0.08242, 0.9132, 0.07407, 0.9043, 0.06615, 0.8949, 0.05869, 0.8852, 0.0517, 0.8751, 0.04521, 0.8648, 0.03923, 0.8541, 0.03377, 0.8432, 0.02885, 0.8321, 0.02447, 0.8207, 0.02066, 0.8092, 0.01742, 0.7976, 0.01476, 0.7858, 0.01268, 0.7739, 0.01119, 0.762, 0.0103, 0.75, 0.01, 0.738, 0.0103, 0.7261, 0.01119, 0.7142, 0.01268, 0.7024, 0.01476, 0.6908, 0.01742, 0.6793, 0.02066, 0.6679, 0.02447, 0.6568, 0.02885, 0.6459, 0.03377, 0.6352, 0.03923, 0.6249, 0.04521, 0.6148, 0.0517, 0.6051, 0.05869, 0.5957, 0.06615, 0.5868, 0.07407, 0.5782, 0.08242, 0.5701, 0.0912, 0.5624, 0.1004, 0.5551, 0.1099, 0.5484, 0.1198, 0.5422, 0.13, 0.5364, 0.1405, 0.5312, 0.1513, 0.5266, 0.1623, 0.5225, 0.1736, 0.519, 0.185, 0.516, 0.1966, 0.5136, 0.2083, 0.5119, 0.2202, 0.5107, 0.2321, 0.5101, 0.244, 0.5101, 0.256, 0.5107, 0.2679, 0.5119, 0.2798, 0.5136, 0.2917, 0.516, 0.3034, 0.519, 0.315, 0.5225, 0.3264, 0.5266, 0.3377, 0.5312, 0.3487, 0.5364, 0.3595, 0.5422, 0.37, 0.5484, 0.3802, 0.5551, 0.3901, 0.5624, 0.3996, 0.5701, 0.4088, 0.5782, 0.4176, 0.5868, 0.4259, 0.5957, 0.4339, 0.6051, 0.4413, 0.6148, 0.4483, 0.6249, 0.4548, 0.6313, 0.4443, 0.6217, 0.4381, 0.6125, 0.4315, 0.6036, 0.4244, 0.5951, 0.4169, 0.587, 0.409, 0.5793, 0.4007, 0.572, 0.392, 0.5651, 0.3829, 0.5587, 0.3735, 0.5528, 0.3638, 0.5474, 0.3539, 0.5425, 0.3436, 0.538, 0.3332, 0.5342, 0.3225, 0.5308, 0.3117, 0.528, 0.3007, 0.5258, 0.2895, 0.5241, 0.2783, 0.5229, 0.267, 0.5224, 0.2557, 0.5224, 0.2443, 0.5229, 0.233, 0.5241, 0.2217, 0.5258, 0.2105, 0.528, 0.1993, 0.5308, 0.1883, 0.5342, 0.1775, 0.538, 0.1668, 0.5425, 0.1564, 0.5474, 0.1461, 0.5528, 0.1362, 0.5587, 0.1265, 0.5651, 0.1171, 0.572, 0.108, 0.5793, 0.09934, 0.587, 0.09102, 0.5951, 0.08309, 0.6036, 0.07558, 0.6125, 0.0685, 0.6217, 0.06187, 0.6313, 0.05571, 0.6411, 0.05004, 0.6512, 0.04486, 0.6616, 0.04019, 0.6721, 0.03604, 0.6829, 0.03242, 0.6938, 0.02935, 0.7049, 0.02682, 0.7161, 0.02485, 0.7273, 0.02344, 0.7387, 0.02259, 0.75, 0.02231, 0.7613, 0.02259, 0.7727, 0.02344, 0.7839, 0.02485, 0.7951, 0.02682, 0.8062, 0.02935, 0.8171, 0.03242, 0.8279, 0.03604, 0.8384, 0.04019, 0.8488, 0.04486, 0.8589, 0.05004, 0.8687, 0.05571, 0.8783, 0.06187, 0.8875, 0.0685, 0.8964, 0.07558, 0.9049, 0.08309, 0.913, 0.09102, 0.9207, 0.09934, 0.928, 0.108, 0.9349, 0.1171, 0.9413, 0.1265, 0.9472, 0.1362, 0.9526, 0.1461, 0.9575, 0.1564, 0.962, 0.1668, 0.9658, 0.1775, 0.9692, 0.1883, 0.972, 0.1993, 0.9742, 0.2105, 0.9759, 0.2217, 0.9771, 0.233, 0.9776, 0.2443, 0.9776, 0.2557, 0.9771, 0.267, 0.9759, 0.2783, 0.9742, 0.2895, 0.972, 0.3007, 0.9692, 0.3117, 0.9658, 0.3225, 0.962, 0.3332, 0.9575, 0.3436, 0.9526, 0.3539, 0.9472, 0.3638, 0.9413, 0.3735, 0.9349, 0.3829, 0.928, 0.392, 0.9207, 0.4007, 0.913, 0.409, 0.9049, 0.4169, 0.8964, 0.4244, 0.8875, 0.4315, 0.8783, 0.4381, 0.9921, 0.5061, 0.9921, 0.9939, 1.0, 0.9939, 1.0, 0.5061, 0.9841, 0.5061, 0.9841, 0.9939, 0.9921, 0.9939, 0.9921, 0.5061, 0.9762, 0.5061, 0.9762, 0.9939, 0.9841, 0.9939, 0.9841, 0.5061, 0.9683, 0.5061, 0.9683, 0.9939, 0.9762, 0.9939, 0.9762, 0.5061, 0.9603, 0.5061, 0.9603, 0.9939, 0.9683, 0.9939, 0.9683, 0.5061, 0.9524, 0.5061, 0.9524, 0.9939, 0.9603, 0.9939, 0.9603, 0.5061, 0.9444, 0.5061, 0.9444, 0.9939, 0.9524, 0.9939, 0.9524, 0.5061, 0.9365, 0.5061, 0.9365, 0.9939, 0.9444, 0.9939, 0.9444, 0.5061, 0.9286, 0.5061, 0.9286, 0.9939, 0.9365, 0.9939, 0.9365, 0.5061, 0.9206, 0.5061, 0.9206, 0.9939, 0.9286, 0.9939, 0.9286, 0.5061, 0.9127, 0.5061, 0.9127, 0.9939, 0.9206, 0.9939, 0.9206, 0.5061, 0.9048, 0.5061, 0.9048, 0.9939, 0.9127, 0.9939, 0.9127, 0.5061, 0.8968, 0.5061, 0.8968, 0.9939, 0.9048, 0.9939, 0.9048, 0.5061, 0.8889, 0.5061, 0.8889, 0.9939, 0.8968, 0.9939, 0.8968, 0.5061, 0.881, 0.5061, 0.881, 0.9939, 0.8889, 0.9939, 0.8889, 0.5061, 0.873, 0.5061, 0.873, 0.9939, 0.881, 0.9939, 0.881, 0.5061, 0.8651, 0.9939, 0.873, 0.9939, 0.873, 0.5061, 0.8651, 0.5061, 0.8571, 0.9939, 0.8651, 0.9939, 0.8651, 0.5061, 0.8571, 0.5061, 0.8492, 0.9939, 0.8571, 0.9939, 0.8571, 0.5061, 0.8492, 0.5061, 0.8413, 0.9939, 0.8492, 0.9939, 0.8492, 0.5061, 0.8413, 0.5061, 0.8333, 0.9939, 0.8413, 0.9939, 0.8413, 0.5061, 0.8333, 0.5061, 0.8254, 0.9939, 0.8333, 0.9939, 0.8333, 0.5061, 0.8254, 0.5061, 0.8175, 0.9939, 0.8254, 0.9939, 0.8254, 0.5061, 0.8175, 0.5061, 0.8095, 0.9939, 0.8175, 0.9939, 0.8175, 0.5061, 0.8095, 0.5061, 0.8016, 0.9939, 0.8095, 0.9939, 0.8095, 0.5061, 0.8016, 0.5061, 0.7937, 0.9939, 0.8016, 0.9939, 0.8016, 0.5061, 0.7937, 0.5061, 0.7857, 0.9939, 0.7937, 0.9939, 0.7937, 0.5061, 0.7857, 0.5061, 0.7778, 0.9939, 0.7857, 0.9939, 0.7857, 0.5061, 0.7778, 0.5061, 0.7698, 0.9939, 0.7778, 0.9939, 0.7778, 0.5061, 0.7698, 0.5061, 0.7619, 0.9939, 0.7698, 0.9939, 0.7698, 0.5061, 0.7619, 0.5061, 0.754, 0.9939, 0.7619, 0.9939, 0.7619, 0.5061, 0.754, 0.5061, 0.746, 0.9939, 0.754, 0.9939, 0.754, 0.5061, 0.746, 0.5061, 0.7381, 0.9939, 0.746, 0.9939, 0.746, 0.5061, 0.7381, 0.5061, 0.7302, 0.9939, 0.7381, 0.9939, 0.7381, 0.5061, 0.7302, 0.5061, 0.7222, 0.9939, 0.7302, 0.9939, 0.7302, 0.5061, 0.7222, 0.5061, 0.7143, 0.9939, 0.7222, 0.9939, 0.7222, 0.5061, 0.7143, 0.5061, 0.7063, 0.9939, 0.7143, 0.9939, 0.7143, 0.5061, 0.7063, 0.5061, 0.6984, 0.9939, 0.7063, 0.9939, 0.7063, 0.5061, 0.6984, 0.5061, 0.6905, 0.9939, 0.6984, 0.9939, 0.6984, 0.5061, 0.6905, 0.5061, 0.6825, 0.9939, 0.6905, 0.9939, 0.6905, 0.5061, 0.6825, 0.5061, 0.6746, 0.9939, 0.6825, 0.9939, 0.6825, 0.5061, 0.6746, 0.5061, 0.6667, 0.9939, 0.6746, 0.9939, 0.6746, 0.5061, 0.6667, 0.5061, 0.6587, 0.9939, 0.6667, 0.9939, 0.6667, 0.5061, 0.6587, 0.5061, 0.6508, 0.9939, 0.6587, 0.9939, 0.6587, 0.5061, 0.6508, 0.5061, 0.6429, 0.9939, 0.6508, 0.9939, 0.6508, 0.5061, 0.6429, 0.5061, 0.6349, 0.9939, 0.6429, 0.9939, 0.6429, 0.5061, 0.6349, 0.5061, 0.627, 0.9939, 0.6349, 0.9939, 0.6349, 0.5061, 0.627, 0.5061, 0.619, 0.9939, 0.627, 0.9939, 0.627, 0.5061, 0.619, 0.5061, 0.6111, 0.9939, 0.619, 0.9939, 0.619, 0.5061, 0.6111, 0.5061, 0.6032, 0.9939, 0.6111, 0.9939, 0.6111, 0.5061, 0.6032, 0.5061, 0.5952, 0.9939, 0.6032, 0.9939, 0.6032, 0.5061, 0.5952, 0.5061, 0.5873, 0.9939, 0.5952, 0.9939, 0.5952, 0.5061, 0.5873, 0.5061, 0.5794, 0.9939, 0.5873, 0.9939, 0.5873, 0.5061, 0.5794, 0.5061, 0.5714, 0.9939, 0.5794, 0.9939, 0.5794, 0.5061, 0.5714, 0.5061, 0.5635, 0.9939, 0.5714, 0.9939, 0.5714, 0.5061, 0.5635, 0.5061, 0.5556, 0.9939, 0.5635, 0.9939, 0.5635, 0.5061, 0.5556, 0.5061, 0.5476, 0.9939, 0.5556, 0.9939, 0.5556, 0.5061, 0.5476, 0.5061, 0.5397, 0.9939, 0.5476, 0.9939, 0.5476, 0.5061, 0.5397, 0.5061, 0.5317, 0.9939, 0.5397, 0.9939, 0.5397, 0.5061, 0.5317, 0.5061, 0.5238, 0.9939, 0.5317, 0.9939, 0.5317, 0.5061, 0.5238, 0.5061, 0.5159, 0.9939, 0.5238, 0.9939, 0.5238, 0.5061, 0.5159, 0.5061, 0.5079, 0.9939, 0.5159, 0.9939, 0.5159, 0.5061, 0.5079, 0.5061, 0.5, 0.9939, 0.5079, 0.9939, 0.5079, 0.5061, 0.5, 0.5061, 0.4921, 0.9939, 0.5, 0.9939, 0.5, 0.5061, 0.4921, 0.5061, 0.4841, 0.9939, 0.4921, 0.9939, 0.4921, 0.5061, 0.4841, 0.5061, 0.4762, 0.9939, 0.4841, 0.9939, 0.4841, 0.5061, 0.4762, 0.5061, 0.4683, 0.9939, 0.4762, 0.9939, 0.4762, 0.5061, 0.4683, 0.5061, 0.4603, 0.9939, 0.4683, 0.9939, 0.4683, 0.5061, 0.4603, 0.5061, 0.4524, 0.9939, 0.4603, 0.9939, 0.4603, 0.5061, 0.4524, 0.5061, 0.4444, 0.9939, 0.4524, 0.9939, 0.4524, 0.5061, 0.4444, 0.5061, 0.4365, 0.9939, 0.4444, 0.9939, 0.4444, 0.5061, 0.4365, 0.5061, 0.4286, 0.9939, 0.4365, 0.9939, 0.4365, 0.5061, 0.4286, 0.5061, 0.4206, 0.9939, 0.4286, 0.9939, 0.4286, 0.5061, 0.4206, 0.5061, 0.4127, 0.9939, 0.4206, 0.9939, 0.4206, 0.5061, 0.4127, 0.5061, 0.4048, 0.9939, 0.4127, 0.9939, 0.4127, 0.5061, 0.4048, 0.5061, 0.3968, 0.9939, 0.4048, 0.9939, 0.4048, 0.5061, 0.3968, 0.5061, 0.3889, 0.9939, 0.3968, 0.9939, 0.3968, 0.5061, 0.3889, 0.5061, 0.381, 0.9939, 0.3889, 0.9939, 0.3889, 0.5061, 0.381, 0.5061, 0.373, 0.9939, 0.381, 0.9939, 0.381, 0.5061, 0.373, 0.5061, 0.3651, 0.5061, 0.3651, 0.9939, 0.373, 0.9939, 0.373, 0.5061, 0.3571, 0.5061, 0.3571, 0.9939, 0.3651, 0.9939, 0.3651, 0.5061, 0.3492, 0.5061, 0.3492, 0.9939, 0.3571, 0.9939, 0.3571, 0.5061, 0.3413, 0.5061, 0.3413, 0.9939, 0.3492, 0.9939, 0.3492, 0.5061, 0.3333, 0.5061, 0.3333, 0.9939, 0.3413, 0.9939, 0.3413, 0.5061, 0.3254, 0.5061, 0.3254, 0.9939, 0.3333, 0.9939, 0.3333, 0.5061, 0.3175, 0.5061, 0.3175, 0.9939, 0.3254, 0.9939, 0.3254, 0.5061, 0.3095, 0.5061, 0.3095, 0.9939, 0.3175, 0.9939, 0.3175, 0.5061, 0.3016, 0.5061, 0.3016, 0.9939, 0.3095, 0.9939, 0.3095, 0.5061, 0.2936, 0.5061, 0.2936, 0.9939, 0.3016, 0.9939, 0.3016, 0.5061, 0.2857, 0.5061, 0.2857, 0.9939, 0.2936, 0.9939, 0.2936, 0.5061, 0.2778, 0.5061, 0.2778, 0.9939, 0.2857, 0.9939, 0.2857, 0.5061, 0.2698, 0.5061, 0.2698, 0.9939, 0.2778, 0.9939, 0.2778, 0.5061, 0.2619, 0.5061, 0.2619, 0.9939, 0.2698, 0.9939, 0.2698, 0.5061, 0.254, 0.5061, 0.254, 0.9939, 0.2619, 0.9939, 0.2619, 0.5061, 0.246, 0.5061, 0.246, 0.9939, 0.254, 0.9939, 0.254, 0.5061, 0.2381, 0.5061, 0.2381, 0.9939, 0.246, 0.9939, 0.246, 0.5061, 0.2302, 0.5061, 0.2302, 0.9939, 0.2381, 0.9939, 0.2381, 0.5061, 0.2222, 0.5061, 0.2222, 0.9939, 0.2302, 0.9939, 0.2302, 0.5061, 0.2143, 0.5061, 0.2143, 0.9939, 0.2222, 0.9939, 0.2222, 0.5061, 0.2063, 0.5061, 0.2063, 0.9939, 0.2143, 0.9939, 0.2143, 0.5061, 0.1984, 0.5061, 0.1984, 0.9939, 0.2063, 0.9939, 0.2063, 0.5061, 0.1905, 0.5061, 0.1905, 0.9939, 0.1984, 0.9939, 0.1984, 0.5061, 0.1825, 0.5061, 0.1825, 0.9939, 0.1905, 0.9939, 0.1905, 0.5061, 0.1746, 0.5061, 0.1746, 0.9939, 0.1825, 0.9939, 0.1825, 0.5061, 0.1667, 0.5061, 0.1667, 0.9939, 0.1746, 0.9939, 0.1746, 0.5061, 0.1587, 0.5061, 0.1587, 0.9939, 0.1667, 0.9939, 0.1667, 0.5061, 0.1508, 0.5061, 0.1508, 0.9939, 0.1587, 0.9939, 0.1587, 0.5061, 0.1429, 0.5061, 0.1429, 0.9939, 0.1508, 0.9939, 0.1508, 0.5061, 0.1349, 0.5061, 0.1349, 0.9939, 0.1429, 0.9939, 0.1429, 0.5061, 0.127, 0.5061, 0.127, 0.9939, 0.1349, 0.9939, 0.1349, 0.5061, 0.119, 0.5061, 0.119, 0.9939, 0.127, 0.9939, 0.127, 0.5061, 0.1111, 0.5061, 0.1111, 0.9939, 0.119, 0.9939, 0.119, 0.5061, 0.1032, 0.5061, 0.1032, 0.9939, 0.1111, 0.9939, 0.1111, 0.5061, 0.09524, 0.5061, 0.09524, 0.9939, 0.1032, 0.9939, 0.1032, 0.5061, 0.0873, 0.5061, 0.0873, 0.9939, 0.09524, 0.9939, 0.09524, 0.5061, 0.07936, 0.5061, 0.07936, 0.9939, 0.0873, 0.9939, 0.0873, 0.5061, 0.07143, 0.5061, 0.07143, 0.9939, 0.07936, 0.9939, 0.07936, 0.5061, 0.06349, 0.5061, 0.06349, 0.9939, 0.07143, 0.9939, 0.07143, 0.5061, 0.05555, 0.5061, 0.05555, 0.9939, 0.06349, 0.9939, 0.06349, 0.5061, 0.04762, 0.5061, 0.04762, 0.9939, 0.05555, 0.9939, 0.05555, 0.5061, 0.03968, 0.5061, 0.03968, 0.9939, 0.04762, 0.9939, 0.04762, 0.5061, 0.03174, 0.5061, 0.03174, 0.9939, 0.03968, 0.9939, 0.03968, 0.5061, 0.02381, 0.5061, 0.02381, 0.9939, 0.03174, 0.9939, 0.03174, 0.5061, 0.01587, 0.5061, 0.01587, 0.9939, 0.02381, 0.9939, 0.02381, 0.5061, 0.007935, 0.5061, 0.007935, 0.9939, 0.01587, 0.9939, 0.01587, 0.5061, -1.79e-06, 0.5061, -1.79e-06, 0.9939, 0.007935, 0.9939, 0.007935, 0.5061])
me_cylinder.update()

# ---- objects
ob_cylinder = bpy.data.objects.new('Cylinder', me_cylinder)
ob_cylinder_001 = bpy.data.objects.new('Cylinder.001', me_cylinder)

# ---- transforms, parenting, visibility, modifiers, constraints
ob_cylinder.location = (0.0, 0.0, 0.0)
ob_cylinder_001.location = (0.0, 0.0, 0.0)
ob_cylinder_001.scale = (0.5745, 0.5745, 1.0)

# ---- collection membership
col_collection.objects.link(ob_cylinder)
col_collection.objects.link(ob_cylinder_001)

# ---- scene / render settings (as saved in the file)
scene.frame_start = 1; scene.frame_end = 250; scene.frame_set(1)
scene.render.engine = 'BLENDER_EEVEE_NEXT'
bpy.context.view_layer.update()

# ---- added for rendering (the .blend has no active camera and no usable light): camera, sun
cam_auto = bpy.data.cameras.new('AutoCamera')
cam_auto.lens = 50.0
cam_auto.sensor_width = 36.0
cam_auto.clip_end = 1000.0
ob_auto_camera = bpy.data.objects.new('AutoCamera', cam_auto)
scene.collection.objects.link(ob_auto_camera)
ob_auto_camera.location = (6.30312, -7.56374, 5.0425)
ob_auto_camera.rotation_euler = (1.09748, -7.21219e-08, 0.694738)
scene.camera = ob_auto_camera
light_auto_sun = bpy.data.lights.new('AutoSun', 'SUN')
light_auto_sun.energy = 3.0
light_auto_sun.angle = 0.0523599
ob_auto_sun = bpy.data.objects.new('AutoSun', light_auto_sun)
scene.collection.objects.link(ob_auto_sun)
ob_auto_sun.rotation_euler = (0.872665, 0.174533, 0.523599)
bpy.context.view_layer.update()
